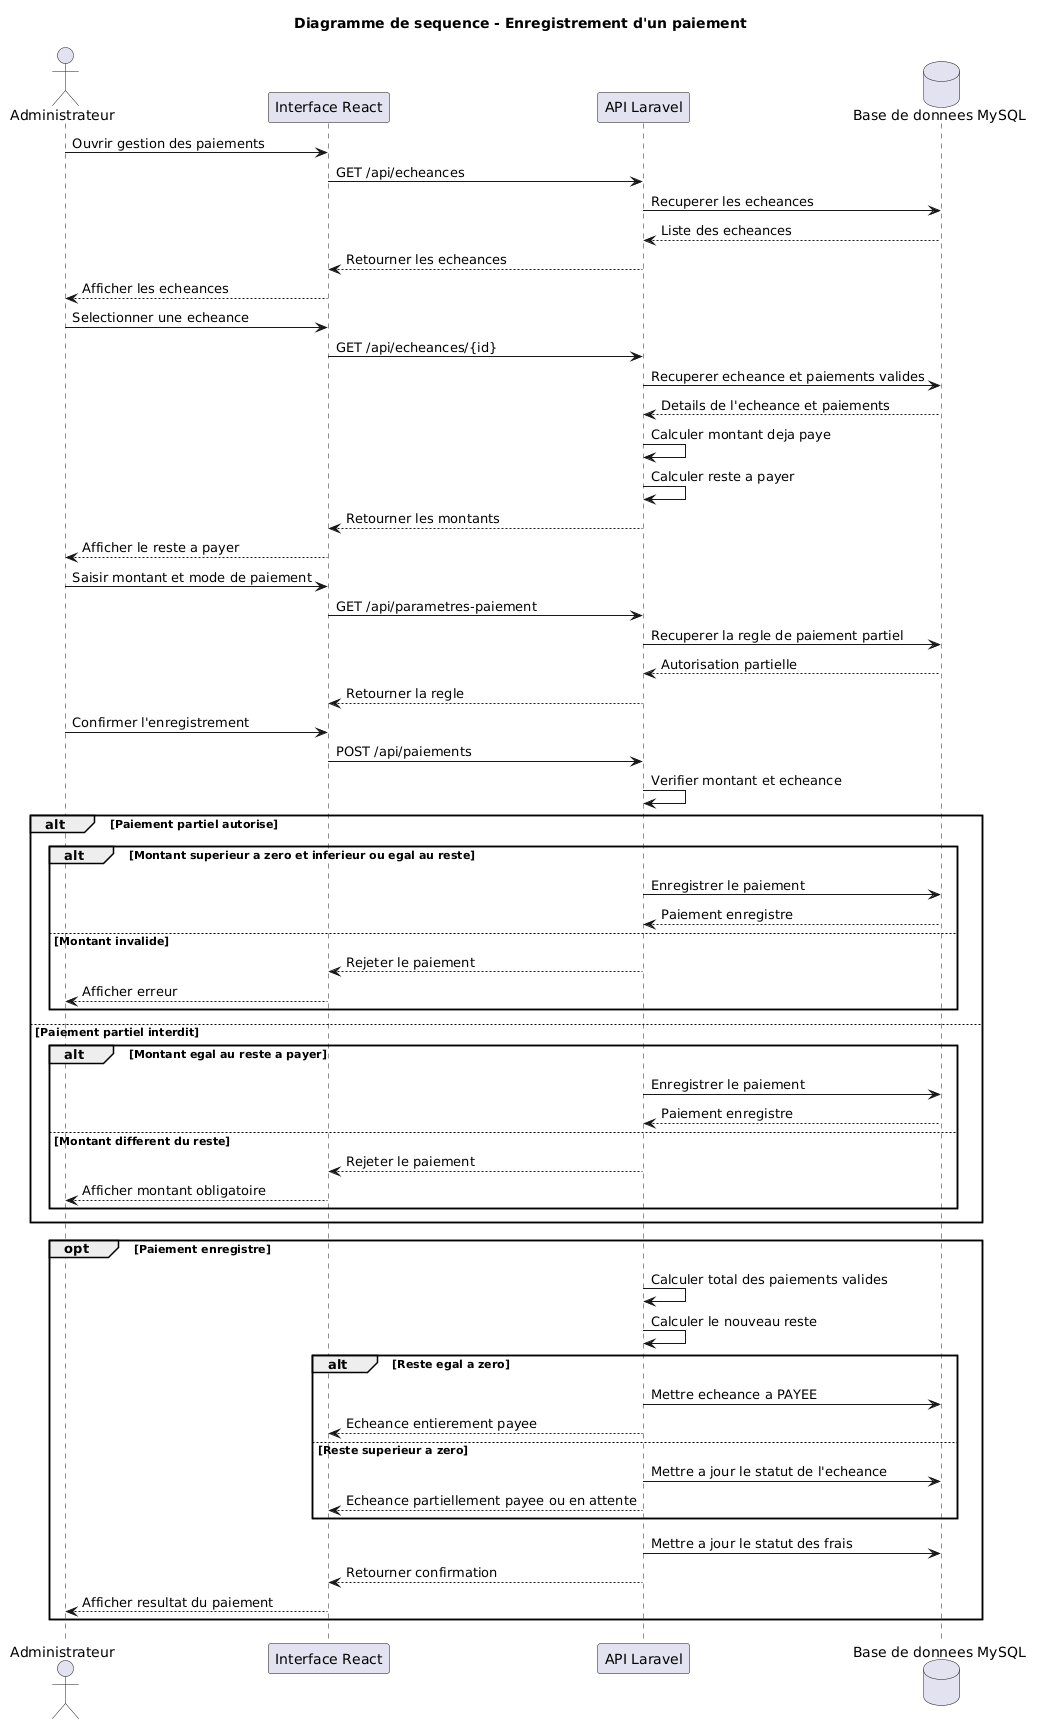

The diagram above was rendered by PlantUML. Its source (embedded in the PNG):
@startuml
title Diagramme de sequence - Enregistrement d'un paiement

actor Administrateur
participant "Interface React" as Front
participant "API Laravel" as Back
database "Base de donnees MySQL" as DB

Administrateur -> Front : Ouvrir gestion des paiements
Front -> Back : GET /api/echeances
Back -> DB : Recuperer les echeances
DB --> Back : Liste des echeances
Back --> Front : Retourner les echeances
Front --> Administrateur : Afficher les echeances

Administrateur -> Front : Selectionner une echeance
Front -> Back : GET /api/echeances/{id}
Back -> DB : Recuperer echeance et paiements valides
DB --> Back : Details de l'echeance et paiements
Back -> Back : Calculer montant deja paye
Back -> Back : Calculer reste a payer
Back --> Front : Retourner les montants
Front --> Administrateur : Afficher le reste a payer

Administrateur -> Front : Saisir montant et mode de paiement
Front -> Back : GET /api/parametres-paiement
Back -> DB : Recuperer la regle de paiement partiel
DB --> Back : Autorisation partielle
Back --> Front : Retourner la regle

Administrateur -> Front : Confirmer l'enregistrement
Front -> Back : POST /api/paiements

Back -> Back : Verifier montant et echeance

alt Paiement partiel autorise

    alt Montant superieur a zero et inferieur ou egal au reste
        Back -> DB : Enregistrer le paiement
        DB --> Back : Paiement enregistre
    else Montant invalide
        Back --> Front : Rejeter le paiement
        Front --> Administrateur : Afficher erreur
    end

else Paiement partiel interdit

    alt Montant egal au reste a payer
        Back -> DB : Enregistrer le paiement
        DB --> Back : Paiement enregistre
    else Montant different du reste
        Back --> Front : Rejeter le paiement
        Front --> Administrateur : Afficher montant obligatoire
    end

end

opt Paiement enregistre
    Back -> Back : Calculer total des paiements valides
    Back -> Back : Calculer le nouveau reste

    alt Reste egal a zero
        Back -> DB : Mettre echeance a PAYEE
        Back --> Front : Echeance entierement payee
    else Reste superieur a zero
        Back -> DB : Mettre a jour le statut de l'echeance
        Back --> Front : Echeance partiellement payee ou en attente
    end

    Back -> DB : Mettre a jour le statut des frais
    Back --> Front : Retourner confirmation
    Front --> Administrateur : Afficher resultat du paiement
end
@enduml